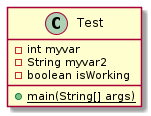

The diagram above was rendered by PlantUML. Its source (embedded in the PNG):
@startuml test

class Test {
    - int myvar
    - String myvar2
    - boolean isWorking
    {static} + main(String[] args)
}

@enduml